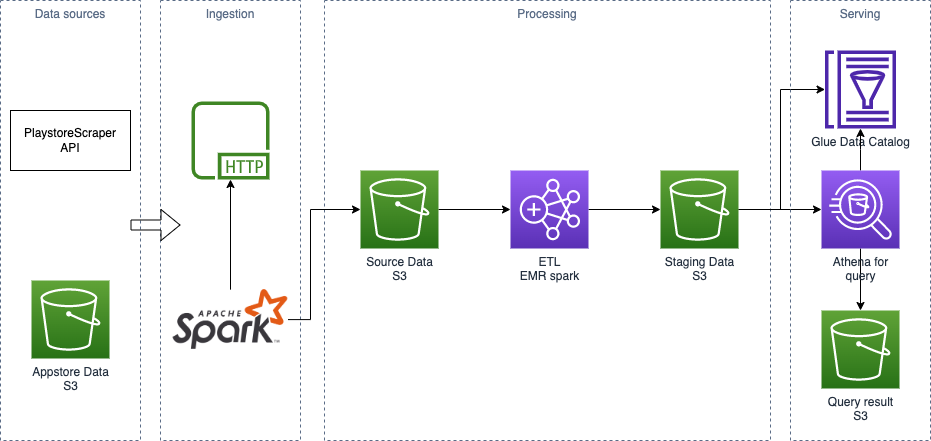

The diagram above was exported from draw.io. Its source (the exported page's mxGraphModel, read from the mxfile embedded in the PNG):
<mxGraphModel dx="1434" dy="740" grid="1" gridSize="10" guides="1" tooltips="1" connect="1" arrows="1" fold="1" page="1" pageScale="1" pageWidth="1169" pageHeight="827" math="0" shadow="0">
  <root>
    <mxCell id="0" />
    <mxCell id="1" parent="0" />
    <mxCell id="UVx0QMaVAYGsy3mYT-tC-8" value="Processing" style="fillColor=none;strokeColor=#5A6C86;dashed=1;verticalAlign=top;fontStyle=0;fontColor=#5A6C86;" vertex="1" parent="1">
      <mxGeometry x="434" y="150" width="446" height="440" as="geometry" />
    </mxCell>
    <mxCell id="UVx0QMaVAYGsy3mYT-tC-1" value="Data sources" style="fillColor=none;strokeColor=#5A6C86;dashed=1;verticalAlign=top;fontStyle=0;fontColor=#5A6C86;" vertex="1" parent="1">
      <mxGeometry x="110" y="150" width="140" height="440" as="geometry" />
    </mxCell>
    <mxCell id="G2HAoHFgaG-5QyrhG9p0-9" value="Appstore Data&lt;br&gt;S3" style="sketch=0;points=[[0,0,0],[0.25,0,0],[0.5,0,0],[0.75,0,0],[1,0,0],[0,1,0],[0.25,1,0],[0.5,1,0],[0.75,1,0],[1,1,0],[0,0.25,0],[0,0.5,0],[0,0.75,0],[1,0.25,0],[1,0.5,0],[1,0.75,0]];outlineConnect=0;fontColor=#232F3E;gradientColor=#60A337;gradientDirection=north;fillColor=#277116;strokeColor=#ffffff;dashed=0;verticalLabelPosition=bottom;verticalAlign=top;align=center;html=1;fontSize=12;fontStyle=0;aspect=fixed;shape=mxgraph.aws4.resourceIcon;resIcon=mxgraph.aws4.s3;" vertex="1" parent="1">
      <mxGeometry x="141" y="430" width="78" height="78" as="geometry" />
    </mxCell>
    <mxCell id="UVx0QMaVAYGsy3mYT-tC-26" style="edgeStyle=orthogonalEdgeStyle;rounded=0;orthogonalLoop=1;jettySize=auto;html=1;entryX=0;entryY=0.5;entryDx=0;entryDy=0;entryPerimeter=0;startArrow=none;startFill=0;endArrow=classic;endFill=1;" edge="1" parent="1" source="G2HAoHFgaG-5QyrhG9p0-11" target="UVx0QMaVAYGsy3mYT-tC-23">
      <mxGeometry relative="1" as="geometry" />
    </mxCell>
    <mxCell id="UVx0QMaVAYGsy3mYT-tC-28" style="edgeStyle=orthogonalEdgeStyle;rounded=0;orthogonalLoop=1;jettySize=auto;html=1;startArrow=none;startFill=0;endArrow=classic;endFill=1;" edge="1" parent="1" source="G2HAoHFgaG-5QyrhG9p0-11" target="UVx0QMaVAYGsy3mYT-tC-22">
      <mxGeometry relative="1" as="geometry">
        <Array as="points">
          <mxPoint x="890" y="359" />
          <mxPoint x="890" y="239" />
        </Array>
      </mxGeometry>
    </mxCell>
    <mxCell id="G2HAoHFgaG-5QyrhG9p0-11" value="Staging Data&lt;br&gt;S3" style="sketch=0;points=[[0,0,0],[0.25,0,0],[0.5,0,0],[0.75,0,0],[1,0,0],[0,1,0],[0.25,1,0],[0.5,1,0],[0.75,1,0],[1,1,0],[0,0.25,0],[0,0.5,0],[0,0.75,0],[1,0.25,0],[1,0.5,0],[1,0.75,0]];outlineConnect=0;fontColor=#232F3E;gradientColor=#60A337;gradientDirection=north;fillColor=#277116;strokeColor=#ffffff;dashed=0;verticalLabelPosition=bottom;verticalAlign=top;align=center;html=1;fontSize=12;fontStyle=0;aspect=fixed;shape=mxgraph.aws4.resourceIcon;resIcon=mxgraph.aws4.s3;" vertex="1" parent="1">
      <mxGeometry x="770" y="320" width="78" height="78" as="geometry" />
    </mxCell>
    <mxCell id="UVx0QMaVAYGsy3mYT-tC-2" value="PlaystoreScraper&lt;br&gt;API" style="rounded=0;whiteSpace=wrap;html=1;" vertex="1" parent="1">
      <mxGeometry x="120" y="260" width="120" height="60" as="geometry" />
    </mxCell>
    <mxCell id="UVx0QMaVAYGsy3mYT-tC-3" value="Ingestion" style="fillColor=none;strokeColor=#5A6C86;dashed=1;verticalAlign=top;fontStyle=0;fontColor=#5A6C86;" vertex="1" parent="1">
      <mxGeometry x="270" y="150" width="140" height="440" as="geometry" />
    </mxCell>
    <mxCell id="UVx0QMaVAYGsy3mYT-tC-4" value="" style="sketch=0;outlineConnect=0;fontColor=#232F3E;gradientColor=none;fillColor=#3F8624;strokeColor=none;dashed=0;verticalLabelPosition=bottom;verticalAlign=top;align=center;html=1;fontSize=12;fontStyle=0;aspect=fixed;pointerEvents=1;shape=mxgraph.aws4.http_protocol;" vertex="1" parent="1">
      <mxGeometry x="301" y="251" width="78" height="78" as="geometry" />
    </mxCell>
    <mxCell id="UVx0QMaVAYGsy3mYT-tC-6" value="" style="shape=flexArrow;endArrow=classic;html=1;rounded=0;" edge="1" parent="1">
      <mxGeometry width="50" height="50" relative="1" as="geometry">
        <mxPoint x="240" y="374.5" as="sourcePoint" />
        <mxPoint x="290" y="374.5" as="targetPoint" />
      </mxGeometry>
    </mxCell>
    <mxCell id="UVx0QMaVAYGsy3mYT-tC-11" value="" style="edgeStyle=orthogonalEdgeStyle;rounded=0;orthogonalLoop=1;jettySize=auto;html=1;startArrow=none;startFill=0;endArrow=classic;endFill=1;" edge="1" parent="1" source="UVx0QMaVAYGsy3mYT-tC-9" target="UVx0QMaVAYGsy3mYT-tC-10">
      <mxGeometry relative="1" as="geometry" />
    </mxCell>
    <mxCell id="UVx0QMaVAYGsy3mYT-tC-9" value="Source Data&lt;br&gt;S3" style="sketch=0;points=[[0,0,0],[0.25,0,0],[0.5,0,0],[0.75,0,0],[1,0,0],[0,1,0],[0.25,1,0],[0.5,1,0],[0.75,1,0],[1,1,0],[0,0.25,0],[0,0.5,0],[0,0.75,0],[1,0.25,0],[1,0.5,0],[1,0.75,0]];outlineConnect=0;fontColor=#232F3E;gradientColor=#60A337;gradientDirection=north;fillColor=#277116;strokeColor=#ffffff;dashed=0;verticalLabelPosition=bottom;verticalAlign=top;align=center;html=1;fontSize=12;fontStyle=0;aspect=fixed;shape=mxgraph.aws4.resourceIcon;resIcon=mxgraph.aws4.s3;" vertex="1" parent="1">
      <mxGeometry x="470" y="320" width="78" height="78" as="geometry" />
    </mxCell>
    <mxCell id="UVx0QMaVAYGsy3mYT-tC-12" value="" style="edgeStyle=orthogonalEdgeStyle;rounded=0;orthogonalLoop=1;jettySize=auto;html=1;startArrow=none;startFill=0;endArrow=classic;endFill=1;" edge="1" parent="1" source="UVx0QMaVAYGsy3mYT-tC-10" target="G2HAoHFgaG-5QyrhG9p0-11">
      <mxGeometry relative="1" as="geometry" />
    </mxCell>
    <mxCell id="UVx0QMaVAYGsy3mYT-tC-10" value="ETL &lt;br&gt;EMR spark" style="sketch=0;points=[[0,0,0],[0.25,0,0],[0.5,0,0],[0.75,0,0],[1,0,0],[0,1,0],[0.25,1,0],[0.5,1,0],[0.75,1,0],[1,1,0],[0,0.25,0],[0,0.5,0],[0,0.75,0],[1,0.25,0],[1,0.5,0],[1,0.75,0]];outlineConnect=0;fontColor=#232F3E;gradientColor=#945DF2;gradientDirection=north;fillColor=#5A30B5;strokeColor=#ffffff;dashed=0;verticalLabelPosition=bottom;verticalAlign=top;align=center;html=1;fontSize=12;fontStyle=0;aspect=fixed;shape=mxgraph.aws4.resourceIcon;resIcon=mxgraph.aws4.emr;" vertex="1" parent="1">
      <mxGeometry x="620" y="320" width="78" height="78" as="geometry" />
    </mxCell>
    <mxCell id="UVx0QMaVAYGsy3mYT-tC-18" value="Serving" style="fillColor=none;strokeColor=#5A6C86;dashed=1;verticalAlign=top;fontStyle=0;fontColor=#5A6C86;" vertex="1" parent="1">
      <mxGeometry x="900" y="150" width="140" height="440" as="geometry" />
    </mxCell>
    <mxCell id="UVx0QMaVAYGsy3mYT-tC-21" style="edgeStyle=orthogonalEdgeStyle;rounded=0;orthogonalLoop=1;jettySize=auto;html=1;startArrow=none;startFill=0;endArrow=classic;endFill=1;" edge="1" parent="1" source="UVx0QMaVAYGsy3mYT-tC-20" target="UVx0QMaVAYGsy3mYT-tC-4">
      <mxGeometry relative="1" as="geometry" />
    </mxCell>
    <mxCell id="UVx0QMaVAYGsy3mYT-tC-30" style="edgeStyle=orthogonalEdgeStyle;rounded=0;orthogonalLoop=1;jettySize=auto;html=1;entryX=0;entryY=0.5;entryDx=0;entryDy=0;entryPerimeter=0;startArrow=none;startFill=0;endArrow=classic;endFill=1;" edge="1" parent="1" source="UVx0QMaVAYGsy3mYT-tC-20" target="UVx0QMaVAYGsy3mYT-tC-9">
      <mxGeometry relative="1" as="geometry">
        <Array as="points">
          <mxPoint x="420" y="469" />
          <mxPoint x="420" y="359" />
        </Array>
      </mxGeometry>
    </mxCell>
    <mxCell id="UVx0QMaVAYGsy3mYT-tC-20" value="" style="shape=image;verticalLabelPosition=bottom;labelBackgroundColor=default;verticalAlign=top;aspect=fixed;imageAspect=0;image=https://upload.wikimedia.org/wikipedia/commons/thumb/f/f3/Apache_Spark_logo.svg/1200px-Apache_Spark_logo.svg.png;" vertex="1" parent="1">
      <mxGeometry x="282.5" y="439.15000000000003" width="115" height="59.71" as="geometry" />
    </mxCell>
    <mxCell id="UVx0QMaVAYGsy3mYT-tC-22" value="Glue Data Catalog" style="sketch=0;outlineConnect=0;fontColor=#232F3E;gradientColor=none;fillColor=#4D27AA;strokeColor=none;dashed=0;verticalLabelPosition=bottom;verticalAlign=top;align=center;html=1;fontSize=12;fontStyle=0;aspect=fixed;pointerEvents=1;shape=mxgraph.aws4.glue_data_catalog;" vertex="1" parent="1">
      <mxGeometry x="934" y="200" width="72" height="78" as="geometry" />
    </mxCell>
    <mxCell id="UVx0QMaVAYGsy3mYT-tC-29" value="" style="edgeStyle=orthogonalEdgeStyle;rounded=0;orthogonalLoop=1;jettySize=auto;html=1;startArrow=none;startFill=0;endArrow=classic;endFill=1;" edge="1" parent="1" source="UVx0QMaVAYGsy3mYT-tC-23" target="UVx0QMaVAYGsy3mYT-tC-24">
      <mxGeometry relative="1" as="geometry" />
    </mxCell>
    <mxCell id="UVx0QMaVAYGsy3mYT-tC-31" value="" style="edgeStyle=orthogonalEdgeStyle;rounded=0;orthogonalLoop=1;jettySize=auto;html=1;startArrow=none;startFill=0;endArrow=classic;endFill=1;" edge="1" parent="1" source="UVx0QMaVAYGsy3mYT-tC-23" target="UVx0QMaVAYGsy3mYT-tC-22">
      <mxGeometry relative="1" as="geometry" />
    </mxCell>
    <mxCell id="UVx0QMaVAYGsy3mYT-tC-23" value="Athena for&lt;br&gt;query" style="sketch=0;points=[[0,0,0],[0.25,0,0],[0.5,0,0],[0.75,0,0],[1,0,0],[0,1,0],[0.25,1,0],[0.5,1,0],[0.75,1,0],[1,1,0],[0,0.25,0],[0,0.5,0],[0,0.75,0],[1,0.25,0],[1,0.5,0],[1,0.75,0]];outlineConnect=0;fontColor=#232F3E;gradientColor=#945DF2;gradientDirection=north;fillColor=#5A30B5;strokeColor=#ffffff;dashed=0;verticalLabelPosition=bottom;verticalAlign=top;align=center;html=1;fontSize=12;fontStyle=0;aspect=fixed;shape=mxgraph.aws4.resourceIcon;resIcon=mxgraph.aws4.athena;" vertex="1" parent="1">
      <mxGeometry x="931" y="320" width="78" height="78" as="geometry" />
    </mxCell>
    <mxCell id="UVx0QMaVAYGsy3mYT-tC-24" value="Query result&lt;br&gt;S3" style="sketch=0;points=[[0,0,0],[0.25,0,0],[0.5,0,0],[0.75,0,0],[1,0,0],[0,1,0],[0.25,1,0],[0.5,1,0],[0.75,1,0],[1,1,0],[0,0.25,0],[0,0.5,0],[0,0.75,0],[1,0.25,0],[1,0.5,0],[1,0.75,0]];outlineConnect=0;fontColor=#232F3E;gradientColor=#60A337;gradientDirection=north;fillColor=#277116;strokeColor=#ffffff;dashed=0;verticalLabelPosition=bottom;verticalAlign=top;align=center;html=1;fontSize=12;fontStyle=0;aspect=fixed;shape=mxgraph.aws4.resourceIcon;resIcon=mxgraph.aws4.s3;" vertex="1" parent="1">
      <mxGeometry x="931" y="460" width="78" height="78" as="geometry" />
    </mxCell>
  </root>
</mxGraphModel>